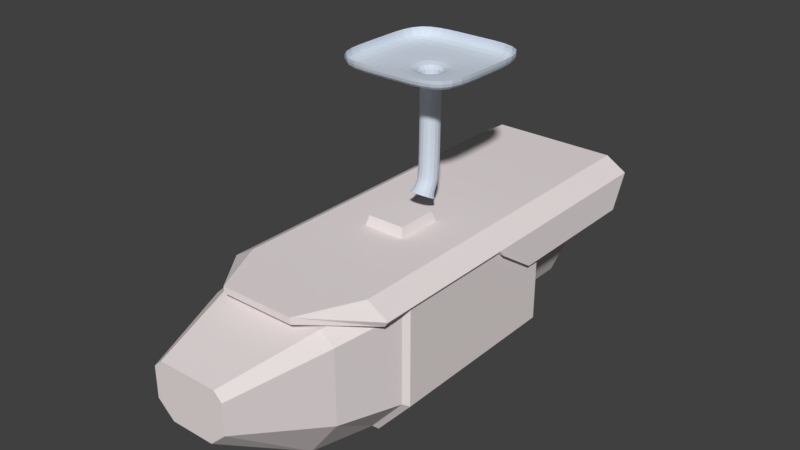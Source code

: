 # Source: camera.blend  (saved by Blender 2.78.0; exported with 4.5.12 LTS)
import bpy
from mathutils import Matrix  # noqa: F401  (used for matrix-valued properties, if any)

bpy.ops.wm.read_factory_settings(use_empty=True)
scene = bpy.context.scene
scene.name = 'Scene'

# ---- collections
col_collection_1 = bpy.data.collections.new('Collection 1'); scene.collection.children.link(col_collection_1)

# ---- materials (node trees are filled in below, after node groups)
mat_camera = bpy.data.materials.new('camera')
mat_camera.alpha_threshold = 0.0
mat_camera.use_transparent_shadow = False
mat_camera.diffuse_color = (0.8276, 0.7546, 0.7546, 1.0)
mat_camera.specular_color = (0.4334, 0.5736, 0.6267)
mat_camera.roughness = 0.5
mat_camera.specular_intensity = 0.8046
mat_lens = bpy.data.materials.new('lens')
mat_lens.alpha_threshold = 0.0
mat_lens.use_transparent_shadow = False
mat_lens.diffuse_color = (0.0, 0.0, 0.0, 1.0)
mat_lens.roughness = 0.5
mat_lens.specular_intensity = 0.6722
mat_stand = bpy.data.materials.new('stand')
mat_stand.alpha_threshold = 0.0
mat_stand.use_transparent_shadow = False
mat_stand.diffuse_color = (0.6369, 0.7057, 0.8, 1.0)
mat_stand.roughness = 0.5

# ---- material node trees

# ---- world
world_world = bpy.data.worlds.new('World'); scene.world = world_world
world_world.color = (0.05088, 0.05088, 0.05088)
world_world.use_sun_shadow = False
world_world.sun_shadow_jitter_overblur = 0.0
world_world.cycles.sampling_method = 'MANUAL'

# ---- meshes
me_camera = bpy.data.meshes.new('camera')
me_camera.from_pydata([(-0.6401, -0.7687, 0.4827), (-0.2948, 1.928, 0.3262), (0.6401, -0.7687, 0.4827), (-0.2838, 1.222, -0.452), (-0.6401, 0.6622, 0.4827), (-0.5126, 1.222, 0.4315), (0.2948, 1.928, 0.3262), (0.5127, 1.222, 0.4315), (0.6401, 0.6622, 0.4827), (0.1686, 1.928, -0.02302), (0.2308, 1.928, 0.387), (-0.3661, -0.7687, -0.5615), (0.3661, -0.7687, -0.5615), (0.5013, -0.7687, 0.5727), (-0.5013, -0.7687, 0.5727), (-0.2308, 1.928, 0.387), (-0.4014, 1.222, 0.5197), (0.4015, 1.222, 0.5197), (-0.5013, 0.6622, 0.5727), (0.5013, 0.6622, 0.5727), (0.2932, 1.222, -0.4371), (0.3661, 0.6622, -0.5615), (-0.3661, 0.6622, -0.5615), (-0.6401, -0.7687, -0.2507), (0.6401, -0.7687, -0.2507), (0.2948, 1.928, 0.09419), (0.5127, 1.222, -0.1415), (0.6401, 0.6622, -0.2507), (-0.6401, 0.6622, -0.2507), (-0.5126, 1.222, -0.1415), (-0.2948, 1.928, 0.09419), (0.5013, -0.7687, -0.2507), (-0.5013, -0.7687, -0.2507), (-0.1686, 1.928, -0.02302), (1.903e-16, -1.538, -0.4197), (0.0, -0.7687, -0.4197), (0.3031, -1.538, -0.2941), (0.3031, -0.7687, -0.2941), (0.4286, -1.538, 0.008941), (0.4286, -0.7687, 0.008941), (0.3031, -1.538, 0.312), (0.3031, -0.7687, 0.312), (-3.747e-08, -1.538, 0.4376), (-3.747e-08, -0.7687, 0.4376), (-0.3031, -1.538, 0.312), (-0.3031, -0.7687, 0.312), (-0.4286, -1.538, 0.008941), (-0.4286, -0.7687, 0.008941), (-0.3031, -1.538, -0.2941), (-0.3031, -0.7687, -0.2941), (-0.5013, 0.9088, 0.5727), (0.5013, 0.9088, 0.5727), (0.6656, 0.9088, 0.5205), (0.5013, 0.9088, 0.6214), (-0.5013, 0.9088, 0.6214), (-0.6656, 0.9088, 0.5205), (-0.6656, -1.935, 0.5205), (0.6656, -1.935, 0.5205), (0.6401, 0.9088, 0.4827), (-0.6401, 0.9088, 0.4827), (0.6656, -0.6058, 0.5205), (-0.5013, -0.6058, 0.5727), (-0.5013, -0.6058, 0.6214), (-0.6401, -0.6058, 0.4827), (0.5013, -0.6058, 0.5727), (0.6401, -0.6058, 0.4827), (0.5013, -0.6058, 0.6214), (-0.6656, -0.6058, 0.5205), (0.681, -0.6058, 0.2677), (-0.681, -0.6058, 0.2677), (0.6401, -0.6058, 0.2677), (-0.6401, -0.6058, 0.2677), (-0.681, -0.2834, 0.4827), (0.6401, -0.2834, 0.4827), (-0.5013, -0.2834, 0.5727), (0.5013, -0.2834, 0.5727), (0.681, -0.2834, 0.4827), (-0.6401, -0.2834, 0.4827), (-0.6656, -0.2601, 0.5205), (0.6401, -0.2601, 0.4827), (-0.5013, -0.2601, 0.5727), (0.5013, -0.2601, 0.5727), (0.6656, -0.2601, 0.5205), (-0.6401, -0.2601, 0.4827), (-0.1624, 0.1707, 0.6214), (0.1624, 0.1707, 0.6214), (-0.1624, -0.1927, 0.6214), (0.1624, -0.1927, 0.6214), (-0.1429, 0.1489, 0.6946), (0.1429, 0.1489, 0.6946), (-0.1429, -0.1708, 0.6946), (0.1429, -0.1708, 0.6946), (-3.893e-09, -1.538, -0.345), (0.2503, -1.538, -0.2413), (0.354, -1.538, 0.008941), (0.2503, -1.538, 0.2592), (-3.484e-08, -1.538, 0.3629), (-0.2503, -1.538, 0.2592), (-0.354, -1.538, 0.008941), (-0.2503, -1.538, -0.2413), (-3.893e-09, -1.442, -0.345), (0.2503, -1.442, -0.2413), (0.354, -1.442, 0.008941), (0.2503, -1.442, 0.2592), (-3.484e-08, -1.442, 0.3629), (-0.2503, -1.442, 0.2592), (-0.354, -1.442, 0.008941), (-0.2503, -1.442, -0.2413), (0.604, 0.7018, 0.4643), (0.604, 0.7018, -0.2267), (-0.604, 0.7018, 0.4643), (-0.3448, 0.7018, -0.5242), (0.473, 0.7018, 0.5504), (-0.473, 0.7018, 0.5504), (-0.604, 0.7018, -0.2267), (0.3455, 0.7018, -0.5232), (0.2885, 1.358, 0.6214), (0.2885, 1.358, 0.5727), (-0.2885, 1.358, 0.6214), (-0.2885, 1.358, 0.5727), (-0.5013, -1.935, 0.5727), (-0.5013, -1.935, 0.6214), (-0.6401, -1.935, 0.4827), (0.5013, -1.935, 0.5727), (0.6401, -1.935, 0.4827), (0.5013, -1.935, 0.6214), (0.681, -1.769, 0.2677), (-0.6401, -1.769, 0.2677), (-0.681, -1.769, 0.2677), (0.6401, -1.769, 0.2677)], [], [(9, 10, 6, 25), (27, 8, 2, 24), (32, 14, 0, 23), (18, 4, 0, 14), (15, 1, 5, 16), (113, 110, 4, 18), (25, 6, 7, 26), (109, 108, 8, 27), (23, 0, 4, 28), (114, 110, 5, 29), (29, 5, 1, 30), (111, 115, 21, 22), (33, 9, 20, 3), (108, 112, 19, 8), (112, 113, 18, 19), (6, 10, 17, 7), (10, 15, 16, 17), (8, 19, 13, 2), (19, 18, 14, 13), (22, 21, 12, 11), (24, 2, 13, 31), (31, 13, 14, 32), (30, 1, 15, 33), (33, 15, 10, 9), (12, 31, 32, 11), (12, 24, 31), (3, 29, 30, 33), (111, 114, 29, 3), (11, 23, 28, 22), (115, 109, 27, 21), (9, 25, 26, 20), (11, 32, 23), (21, 27, 24, 12), (52, 58, 117, 116), (34, 35, 37, 36), (36, 37, 39, 38), (38, 39, 41, 40), (40, 41, 43, 42), (53, 52, 116), (42, 43, 45, 44), (44, 45, 47, 46), (37, 35, 49, 47, 45, 43, 41, 39), (46, 47, 49, 48), (48, 49, 35, 34), (36, 38, 94, 93), (120, 121, 56, 122), (123, 125, 121, 120), (50, 59, 119), (129, 126, 57, 124), (83, 78, 55, 59), (122, 56, 128, 127), (124, 57, 125, 123), (74, 75, 64, 61), (82, 66, 60), (76, 82, 60, 68), (127, 128, 69, 71), (77, 74, 61, 63), (73, 76, 68, 70), (62, 78, 67), (73, 70, 65), (78, 72, 69, 67), (77, 63, 71), (75, 73, 65, 64), (81, 79, 73, 75), (79, 82, 76, 73), (83, 80, 74, 77), (80, 81, 75, 74), (71, 69, 72, 77), (50, 51, 81, 80), (52, 53, 66, 82), (59, 50, 80, 83), (58, 52, 82, 79), (54, 55, 78, 62), (54, 62, 86, 84), (51, 58, 79, 81), (77, 72, 78, 83), (87, 85, 89, 91), (62, 66, 87, 86), (53, 54, 84, 85), (66, 53, 85, 87), (89, 88, 90, 91), (85, 84, 88, 89), (86, 87, 91, 90), (84, 86, 90, 88), (94, 95, 103, 102), (42, 44, 97, 96), (48, 34, 92, 99), (34, 36, 93, 92), (38, 40, 95, 94), (44, 46, 98, 97), (40, 42, 96, 95), (46, 48, 99, 98), (100, 101, 102, 103, 104, 105, 106, 107), (92, 93, 101, 100), (99, 92, 100, 107), (97, 98, 106, 105), (95, 96, 104, 103), (93, 94, 102, 101), (98, 99, 107, 106), (96, 97, 105, 104), (20, 26, 109, 115), (22, 28, 114, 111), (17, 16, 113, 112), (7, 17, 112, 108), (3, 20, 115, 111), (28, 4, 110, 114), (26, 7, 108, 109), (16, 5, 110, 113), (119, 118, 116, 117), (54, 53, 116, 118), (55, 54, 118), (51, 50, 119, 117), (58, 51, 117), (59, 55, 118, 119), (61, 64, 123, 120), (60, 66, 125, 57), (68, 60, 57, 126), (63, 61, 120, 122), (70, 68, 126, 129), (62, 67, 56, 121), (65, 70, 129, 124), (67, 69, 128, 56), (71, 63, 122, 127), (66, 62, 121, 125), (64, 65, 124, 123)])
me_camera.polygons.foreach_set('material_index', [0, 0, 0, 0, 0, 0, 0, 0, 0, 0, 0, 0, 0, 0, 0, 0, 0, 0, 0, 0, 0, 0, 0, 0, 0, 0, 0, 0, 0, 0, 0, 0, 0, 0, 0, 0, 0, 0, 0, 0, 0, 0, 0, 0, 0, 0, 0, 0, 0, 0, 0, 0, 0, 0, 0, 0, 0, 0, 0, 0, 0, 0, 0, 0, 0, 0, 0, 0, 0, 0, 0, 0, 0, 0, 0, 0, 0, 0, 0, 0, 0, 0, 0, 0, 0, 0, 0, 0, 0, 0, 0, 0, 1, 0, 0, 0, 0, 0, 0, 0, 0, 0, 0, 0, 0, 0, 0, 0, 0, 0, 0, 0, 0, 0, 0, 0, 0, 0, 0, 0, 0, 0, 0, 0, 0])
_uv = me_camera.uv_layers.new(name='UVMap')
_uv.uv.foreach_set('vector', [0.9786, 0.3317, 0.9046, 0.3202, 0.9155, 0.3084, 0.9574, 0.3084, 0.5409, 0.7346, 0.6733, 0.7348, 0.6733, 0.9983, 0.5409, 0.9981, 0.3948, 0.6321, 0.2461, 0.6321, 0.2623, 0.6065, 0.3948, 0.6065, 0.6928, 0.2347, 0.7179, 0.2342, 0.7179, 0.4977, 0.6928, 0.4983, 0.6439, 0.0003855, 0.6555, 4.394e-08, 0.6948, 0.1307, 0.6747, 0.1312, 0.4511, 0.8234, 0.451, 0.7945, 0.4576, 0.791, 0.4576, 0.8214, 0.6054, 0.4992, 0.6473, 0.4992, 0.6649, 0.6307, 0.5614, 0.6306, 0.5454, 0.7271, 0.6702, 0.7272, 0.6733, 0.7348, 0.5409, 0.7346, 0.8503, 0.4998, 0.7179, 0.5, 0.7179, 0.2365, 0.8503, 0.2363, 0.8457, 0.2288, 0.7209, 0.229, 0.7263, 0.1325, 0.8297, 0.1323, 0.8297, 0.1323, 0.7263, 0.1325, 0.7438, 0.000955, 0.7857, 0.0008965, 0.8463, 0.7711, 0.7216, 0.7711, 0.7179, 0.7636, 0.8501, 0.7636, 0.8143, 1.0, 0.7534, 1.0, 0.731, 0.8675, 0.8352, 0.8674, 0.4623, 0.8198, 0.4625, 0.791, 0.469, 0.7929, 0.469, 0.8234, 0.5168, 0.2273, 0.6877, 0.2273, 0.6928, 0.2347, 0.5117, 0.2347, 0.549, 0.0, 0.5605, 0.0003856, 0.5297, 0.1312, 0.5096, 0.1307, 0.5605, 0.0003856, 0.6439, 0.0003855, 0.6747, 0.1312, 0.5297, 0.1312, 0.4866, 0.2342, 0.5117, 0.2347, 0.5117, 0.4983, 0.4866, 0.4977, 0.5117, 0.2347, 0.6928, 0.2347, 0.6928, 0.4983, 0.5117, 0.4983, 0.8501, 0.7636, 0.7179, 0.7636, 0.7179, 0.5, 0.8501, 0.5, 0.3948, 0.8425, 0.2623, 0.8425, 0.2461, 0.8169, 0.3948, 0.8169, 0.3948, 0.8169, 0.2461, 0.8169, 0.2461, 0.6321, 0.3948, 0.6321, 0.9574, 0.4171, 0.9155, 0.4171, 0.9046, 0.4053, 0.9786, 0.3938, 0.9786, 0.3938, 0.9046, 0.4053, 0.9046, 0.3202, 0.9786, 0.3317, 0.451, 0.792, 0.3948, 0.8169, 0.3948, 0.6321, 0.451, 0.657, 0.451, 0.792, 0.3948, 0.8425, 0.3948, 0.8169, 0.8842, 0.1307, 0.8297, 0.1323, 0.7857, 0.0008965, 0.806, 0.0, 0.8977, 0.2269, 0.8457, 0.2288, 0.8297, 0.1323, 0.8842, 0.1307, 0.9046, 0.4979, 0.8503, 0.4998, 0.8503, 0.2363, 0.9046, 0.2344, 0.7095, 0.8762, 0.7091, 0.8038, 0.7167, 0.8024, 0.7167, 0.8787, 0.5851, 0.4983, 0.6054, 0.4992, 0.5614, 0.6306, 0.5095, 0.629, 0.451, 0.657, 0.3948, 0.6321, 0.3948, 0.6065, 0.4866, 0.7326, 0.5409, 0.7346, 0.5409, 0.9981, 0.4866, 0.9961, 0.9852, 0.6967, 0.9786, 0.697, 0.9912, 0.6107, 1.0, 0.6101, 0.3009, 0.8425, 0.3009, 0.9842, 0.2461, 0.985, 0.2461, 0.8432, 0.9596, 0.6436, 0.9596, 0.7853, 0.9057, 0.7844, 0.9057, 0.6427, 0.9057, 0.6427, 0.9057, 0.7844, 0.8501, 0.7852, 0.8501, 0.6435, 0.9596, 0.7861, 0.9596, 0.9278, 0.9049, 0.9271, 0.9049, 0.7853, 0.2758, 0.08279, 0.2461, 0.08215, 0.3142, 0.0, 0.9049, 0.7853, 0.9049, 0.9271, 0.8501, 0.9278, 0.8501, 0.7861, 0.9596, 0.5008, 0.9596, 0.6425, 0.904, 0.6417, 0.904, 0.5, 0.1429, 0.7958, 0.1429, 0.8562, 0.1011, 0.899, 0.04186, 0.899, 3.23e-08, 0.8563, 0.0, 0.7959, 0.04186, 0.7531, 0.1011, 0.7531, 0.904, 0.5, 0.904, 0.6417, 0.8501, 0.6427, 0.8501, 0.501, 0.3556, 0.8432, 0.3556, 0.985, 0.3009, 0.9842, 0.3009, 0.8425, 0.04191, 0.6071, 0.1012, 0.6071, 0.096, 0.6198, 0.04707, 0.6198, 0.1519, 0.6402, 0.1431, 0.6402, 0.1613, 0.6099, 0.1681, 0.6146, 0.1519, 0.825, 0.1431, 0.825, 0.1431, 0.6402, 0.1519, 0.6402, 0.03253, 0.08279, 0.00742, 0.08334, 0.07096, 0.0, 0.2065, 0.8506, 0.2065, 0.8581, 0.1613, 0.8553, 0.1681, 0.8506, 0.9934, 0.3084, 1.0, 0.3087, 0.9852, 0.5235, 0.9786, 0.5232, 0.1681, 0.6146, 0.1613, 0.6099, 0.2065, 0.6071, 0.2065, 0.6146, 0.1681, 0.8506, 0.1613, 0.8553, 0.1431, 0.825, 0.1519, 0.825, 0.03254, 0.3024, 0.2136, 0.3024, 0.2136, 0.3617, 0.03254, 0.3617, 0.2461, 0.2974, 0.2758, 0.3617, 0.2461, 0.3611, 0.9434, 0.004389, 0.9503, 0.0, 0.9503, 0.06365, 0.9046, 0.06369, 0.00739, 0.5778, 8.959e-06, 0.5778, 0.0, 0.3636, 0.007381, 0.3636, 0.007429, 0.3029, 0.03254, 0.3024, 0.03254, 0.3617, 0.007431, 0.3623, 0.2387, 0.3029, 0.2461, 0.3029, 0.246, 0.3636, 0.2387, 0.3636, 0.4569, 0.3617, 0.4866, 0.2974, 0.4866, 0.3611, 0.2453, 0.9113, 0.2065, 0.852, 0.2453, 0.8519, 0.996, 0.3084, 0.9891, 0.3041, 0.9503, 0.2448, 0.996, 0.2448, 0.7121, 0.4983, 0.7121, 0.5576, 0.6733, 0.5576, 0.2136, 0.3024, 0.2387, 0.3029, 0.2387, 0.3623, 0.2136, 0.3617, 0.2136, 0.2981, 0.2387, 0.2986, 0.2387, 0.3029, 0.2136, 0.3024, 0.2387, 0.2986, 0.2433, 0.2984, 0.2461, 0.3029, 0.2387, 0.3029, 0.007429, 0.2986, 0.03254, 0.2981, 0.03254, 0.3024, 0.007429, 0.3029, 0.03254, 0.2981, 0.2136, 0.2981, 0.2136, 0.3024, 0.03254, 0.3024, 0.007381, 0.3636, 0.0, 0.3636, 4.805e-05, 0.3029, 0.007429, 0.3029, 0.03253, 0.08279, 0.2136, 0.08279, 0.2136, 0.2981, 0.03254, 0.2981, 0.2461, 0.08215, 0.2758, 0.08279, 0.2758, 0.3617, 0.2461, 0.2974, 0.00742, 0.08334, 0.03253, 0.08279, 0.03254, 0.2981, 0.007429, 0.2986, 0.9786, 0.697, 0.9852, 0.6967, 1.0, 0.9114, 0.9934, 0.9117, 0.4569, 0.08279, 0.4866, 0.08215, 0.4866, 0.2974, 0.4569, 0.3617, 0.4569, 0.08279, 0.4569, 0.3617, 0.3957, 0.2856, 0.3957, 0.2187, 0.2136, 0.08279, 0.2387, 0.08334, 0.2387, 0.2986, 0.2136, 0.2981, 0.007429, 0.3029, 4.805e-05, 0.3029, 0.002829, 0.2984, 0.007429, 0.2986, 0.4823, 0.7129, 0.4823, 0.7798, 0.469, 0.7759, 0.469, 0.717, 0.4569, 0.3617, 0.2758, 0.3617, 0.337, 0.2856, 0.3957, 0.2856, 0.2758, 0.08279, 0.4569, 0.08279, 0.3957, 0.2187, 0.337, 0.2187, 0.2758, 0.3617, 0.2758, 0.08279, 0.337, 0.2187, 0.337, 0.2856, 0.1947, 0.917, 0.1431, 0.917, 0.1431, 0.8581, 0.1947, 0.8581, 0.4823, 0.7798, 0.4823, 0.8397, 0.469, 0.8361, 0.469, 0.7834, 0.9312, 0.4171, 0.9312, 0.477, 0.9179, 0.4734, 0.9179, 0.4207, 0.9179, 0.4171, 0.9179, 0.484, 0.9046, 0.4799, 0.9046, 0.421, 0.4683, 0.6534, 0.469, 0.6987, 0.4517, 0.6987, 0.451, 0.6533, 0.1431, 0.7103, 0.1012, 0.7531, 0.09599, 0.7404, 0.1306, 0.7051, 0.0, 0.7103, 4.776e-06, 0.6499, 0.01246, 0.6551, 0.01246, 0.7051, 4.776e-06, 0.6499, 0.04191, 0.6071, 0.04707, 0.6198, 0.01246, 0.6551, 0.1012, 0.6071, 0.1431, 0.6499, 0.1306, 0.6551, 0.096, 0.6198, 0.1012, 0.7531, 0.0419, 0.7531, 0.04706, 0.7404, 0.09599, 0.7404, 0.1431, 0.6499, 0.1431, 0.7103, 0.1306, 0.7051, 0.1306, 0.6551, 0.0419, 0.7531, 0.0, 0.7103, 0.01246, 0.7051, 0.04706, 0.7404, 0.3556, 0.9277, 0.3556, 0.8778, 0.3902, 0.8425, 0.4391, 0.8425, 0.4737, 0.8778, 0.4737, 0.9277, 0.4391, 0.963, 0.3902, 0.963, 0.6739, 0.8485, 0.6733, 0.8024, 0.6906, 0.8024, 0.6912, 0.8485, 0.6733, 0.8947, 0.6739, 0.8485, 0.6912, 0.8485, 0.6906, 0.8947, 0.469, 0.6987, 0.4683, 0.7441, 0.451, 0.7442, 0.4517, 0.6988, 0.7091, 0.8024, 0.7085, 0.8485, 0.6912, 0.8485, 0.6918, 0.8024, 0.469, 0.6066, 0.4683, 0.6534, 0.451, 0.6533, 0.4517, 0.6065, 0.4683, 0.7441, 0.469, 0.7909, 0.4517, 0.791, 0.451, 0.7442, 0.7085, 0.8485, 0.7091, 0.8947, 0.6918, 0.8947, 0.6912, 0.8485, 0.5095, 0.629, 0.5614, 0.6306, 0.5454, 0.7271, 0.4936, 0.7252, 0.4866, 0.6065, 0.4866, 0.6828, 0.4791, 0.6815, 0.4795, 0.6088, 0.5297, 0.1312, 0.6747, 0.1312, 0.6877, 0.2273, 0.5168, 0.2273, 0.5096, 0.1307, 0.5297, 0.1312, 0.5168, 0.2273, 0.4931, 0.2268, 0.8352, 0.8674, 0.731, 0.8675, 0.7216, 0.7711, 0.8463, 0.7711, 0.8503, 0.2363, 0.7179, 0.2365, 0.7209, 0.229, 0.8457, 0.2288, 0.5614, 0.6306, 0.6649, 0.6307, 0.6702, 0.7272, 0.5454, 0.7271, 0.6747, 0.1312, 0.6948, 0.1307, 0.7113, 0.2268, 0.6877, 0.2273, 0.469, 0.6065, 0.4777, 0.6065, 0.4777, 0.7129, 0.469, 0.7129, 0.4569, 0.08279, 0.2758, 0.08279, 0.3142, 0.0, 0.4185, 4.394e-08, 0.4866, 0.08215, 0.4569, 0.08279, 0.4185, 4.394e-08, 0.2136, 0.08279, 0.03253, 0.08279, 0.07096, 0.0, 0.1752, 0.0, 0.2387, 0.08334, 0.2136, 0.08279, 0.1752, 0.0, 0.9786, 0.5232, 0.9852, 0.5235, 1.0, 0.6101, 0.9912, 0.6095, 0.03254, 0.3617, 0.2136, 0.3617, 0.2137, 0.6066, 0.03255, 0.6066, 0.2461, 0.3611, 0.2758, 0.3617, 0.2758, 0.6065, 0.2461, 0.6059, 0.9046, 0.06369, 0.9503, 0.06365, 0.9503, 0.3084, 0.9046, 0.2779, 0.007431, 0.3623, 0.03254, 0.3617, 0.03255, 0.6066, 0.007442, 0.6071, 0.2387, 0.3636, 0.246, 0.3636, 0.2461, 0.5778, 0.2387, 0.5778, 0.4569, 0.3617, 0.4866, 0.3611, 0.4866, 0.6059, 0.4569, 0.6065, 0.2453, 0.8519, 0.2065, 0.852, 0.2065, 0.6378, 0.2453, 0.6071, 0.996, 0.2448, 0.9503, 0.2448, 0.9503, 0.03055, 0.996, 0.0, 0.6733, 0.5576, 0.7121, 0.5576, 0.7121, 0.8024, 0.6733, 0.7718, 0.2758, 0.3617, 0.4569, 0.3617, 0.4569, 0.6065, 0.2758, 0.6065, 0.2136, 0.3617, 0.2387, 0.3623, 0.2387, 0.6071, 0.2137, 0.6066])
me_camera.materials.append(mat_camera)
me_camera.materials.append(mat_lens)
me_camera.use_remesh_preserve_volume = False
me_camera.use_remesh_preserve_attributes = False
me_camera.use_mirror_vertex_groups = False
me_camera.update()
me_camera_stand = bpy.data.meshes.new('camera stand')
me_camera_stand.from_pydata([(-0.4824, 0.1619, 1.674), (-0.4824, 0.1619, 1.772), (0.4551, 0.1619, 1.674), (0.4551, 0.1619, 1.772), (-0.4824, -0.7756, 1.674), (-0.4824, -0.7756, 1.772), (0.4551, -0.7756, 1.674), (0.4551, -0.7756, 1.772), (0.0645, 0.1619, 1.674), (-0.09175, 0.1619, 1.674), (-0.09175, 0.1619, 1.772), (0.0645, 0.1619, 1.772), (-0.09175, -0.7756, 1.674), (0.0645, -0.7756, 1.674), (0.0645, -0.7756, 1.772), (-0.09175, -0.7756, 1.772), (0.4551, -0.385, 1.674), (0.4551, -0.2287, 1.674), (0.4551, -0.2287, 1.772), (0.4551, -0.385, 1.772), (-0.4824, -0.2287, 1.674), (-0.4824, -0.385, 1.674), (-0.4824, -0.385, 1.772), (-0.4824, -0.2287, 1.772), (0.0645, -0.385, 1.674), (0.0645, -0.2287, 1.674), (-0.09175, -0.385, 1.674), (-0.09175, -0.2287, 1.674), (0.0645, -0.385, 0.9325), (0.0645, -0.2287, 0.9325), (-0.09175, -0.385, 0.9325), (-0.09175, -0.2287, 0.9325), (0.0645, -0.3622, 0.8281), (0.0645, -0.209, 0.8591), (-0.09175, -0.3622, 0.8281), (-0.09175, -0.209, 0.8591), (0.0645, -0.3122, 0.7469), (0.0645, -0.1745, 0.8207), (-0.09175, -0.3122, 0.7469), (-0.09175, -0.1745, 0.8207), (0.08471, -0.3148, 0.7089), (0.08471, -0.1414, 0.8019), (-0.112, -0.3148, 0.7089), (-0.112, -0.1414, 0.8019), (-0.09175, -0.385, 1.605), (0.0645, -0.385, 1.605), (-0.09175, -0.2287, 1.605), (0.0645, -0.2287, 1.605)], [], [(8, 11, 3, 2), (16, 19, 7, 6), (12, 15, 5, 4), (20, 23, 1, 0), (26, 12, 4, 21), (16, 6, 13, 24), (24, 13, 12, 26), (6, 7, 14, 13), (13, 14, 15, 12), (0, 1, 10, 9), (9, 10, 11, 8), (8, 25, 27, 9), (45, 44, 30, 28), (2, 17, 25, 8), (17, 16, 24, 25), (9, 27, 20, 0), (27, 26, 21, 20), (4, 5, 22, 21), (21, 22, 23, 20), (2, 3, 18, 17), (17, 18, 19, 16), (31, 29, 33, 35), (44, 46, 31, 30), (47, 45, 28, 29), (46, 47, 29, 31), (32, 34, 38, 36), (29, 28, 32, 33), (28, 30, 34, 32), (30, 31, 35, 34), (39, 37, 41, 43), (34, 35, 39, 38), (35, 33, 37, 39), (33, 32, 36, 37), (37, 36, 40, 41), (36, 38, 42, 40), (38, 39, 43, 42), (27, 25, 47, 46), (25, 24, 45, 47), (26, 27, 46, 44), (24, 26, 44, 45)])
_k = set([(1, 10), (1, 23), (3, 11), (3, 18), (5, 15), (5, 22), (7, 14), (7, 19), (10, 11), (14, 15), (18, 19), (22, 23), (40, 41), (40, 42), (41, 43), (42, 43), (44, 45), (44, 46), (45, 47), (46, 47)])
me_camera_stand.attributes.new('sharp_edge', 'BOOLEAN', 'EDGE').data.foreach_set('value', [ (min(e.vertices), max(e.vertices)) in _k for e in me_camera_stand.edges])
_uv = me_camera_stand.uv_layers.new(name='UVMap')
_uv.uv.foreach_set('vector', [0.9666, 0.2918, 1.0, 0.2918, 1.0, 0.5002, 0.9666, 0.5002, 0.9666, 0.2083, 0.9134, 0.2084, 0.9134, 0.0001001, 0.9666, 0.0, 0.8602, 0.2918, 0.9134, 0.2918, 0.9134, 0.5002, 0.8602, 0.5002, 0.9134, 0.7916, 0.9666, 0.7917, 0.9666, 1.0, 0.9134, 0.9999, 0.2952, 0.2084, 0.2952, 3.18e-08, 0.5061, 3.18e-08, 0.5061, 0.2084, 0.0, 0.2084, 0.0, 0.0, 0.2109, 0.0, 0.2109, 0.2084, 0.2109, 0.2084, 0.2109, 0.0, 0.2952, 3.18e-08, 0.2952, 0.2084, 0.8602, 1.59e-08, 0.9134, 0.0, 0.9134, 0.2084, 0.8602, 0.2084, 0.8602, 0.2084, 0.9134, 0.2084, 0.9134, 0.2918, 0.8602, 0.2918, 0.9666, 0.0, 1.0, 0.0, 1.0, 0.2084, 0.9666, 0.2084, 0.9666, 0.2084, 1.0, 0.2084, 1.0, 0.2918, 0.9666, 0.2918, 0.2109, 0.5002, 0.2109, 0.2918, 0.2952, 0.2918, 0.2952, 0.5002, 0.7649, 0.0369, 0.8493, 0.0369, 0.8493, 0.3953, 0.7649, 0.3953, 0.0, 0.5002, 0.0, 0.2918, 0.2109, 0.2918, 0.2109, 0.5002, 0.0, 0.2918, 0.0, 0.2084, 0.2109, 0.2084, 0.2109, 0.2918, 0.2952, 0.5002, 0.2952, 0.2918, 0.5061, 0.2918, 0.5061, 0.5002, 0.2952, 0.2918, 0.2952, 0.2084, 0.5061, 0.2084, 0.5061, 0.2918, 0.9134, 0.5, 0.9666, 0.5001, 0.9666, 0.7084, 0.9134, 0.7083, 0.9134, 0.7083, 0.9666, 0.7084, 0.9666, 0.7917, 0.9134, 0.7916, 0.9666, 0.4999, 0.9134, 0.5, 0.9134, 0.2917, 0.9666, 0.2916, 0.9666, 0.2916, 0.9134, 0.2917, 0.9134, 0.2084, 0.9666, 0.2083, 0.01091, 0.7483, 0.09526, 0.7483, 0.09526, 0.7811, 0.01091, 0.7811, 0.6664, 0.03666, 0.7503, 0.04486, 0.7139, 0.4009, 0.63, 0.3927, 0.6263, 0.4707, 0.5424, 0.4789, 0.5061, 0.1228, 0.59, 0.1146, 0.01091, 0.5233, 0.09526, 0.5233, 0.09526, 0.7483, 0.01091, 0.7483, 0.7649, 0.4513, 0.8493, 0.4513, 0.8493, 0.4952, 0.7649, 0.4952, 0.59, 0.1146, 0.5061, 0.1228, 0.5127, 0.06629, 0.5966, 0.0747, 0.7649, 0.3953, 0.8493, 0.3953, 0.8493, 0.4513, 0.7649, 0.4513, 0.63, 0.3927, 0.7139, 0.4009, 0.7205, 0.4409, 0.6366, 0.4493, 0.01091, 0.8083, 0.09526, 0.8083, 0.1062, 0.8283, 0.0, 0.8283, 0.6366, 0.4493, 0.7205, 0.4409, 0.737, 0.463, 0.6591, 0.4949, 0.01091, 0.7811, 0.09526, 0.7811, 0.09526, 0.8083, 0.01091, 0.8083, 0.5966, 0.0747, 0.5127, 0.06629, 0.5351, 0.02065, 0.613, 0.05253, 0.613, 0.05253, 0.5351, 0.02065, 0.5319, 0.0, 0.63, 0.04013, 0.7649, 0.4952, 0.8493, 0.4952, 0.8602, 0.5154, 0.754, 0.5154, 0.6591, 0.4949, 0.737, 0.463, 0.754, 0.4754, 0.6559, 0.5156, 0.01091, 0.5002, 0.09526, 0.5002, 0.09526, 0.5233, 0.01091, 0.5233, 0.63, 0.5074, 0.5461, 0.5156, 0.5424, 0.4789, 0.6263, 0.4707, 0.6701, 0.0, 0.754, 0.008202, 0.7503, 0.04486, 0.6664, 0.03666, 0.7649, 0.0, 0.8493, 0.0, 0.8493, 0.0369, 0.7649, 0.0369])
me_camera_stand.materials.append(mat_stand)
me_camera_stand.use_remesh_preserve_volume = False
me_camera_stand.use_remesh_preserve_attributes = False
me_camera_stand.use_mirror_vertex_groups = False
me_camera_stand.update()

# ---- objects
ob_camera = bpy.data.objects.new('camera', me_camera)
ob_camera_stand = bpy.data.objects.new('camera stand', me_camera_stand)

# ---- transforms, parenting, visibility, modifiers, constraints
ob_camera.location = (0.0, 0.0, 0.0)
ob_camera.rotation_euler = (0.0, -0.0, 3.142)
ob_camera.lineart.crease_threshold = 0.0
ob_camera_stand.location = (0.0, 0.0, 0.0)
ob_camera_stand.rotation_euler = (0.0, -0.0, 3.142)
ob_camera_stand.lineart.crease_threshold = 0.0
_m = ob_camera_stand.modifiers.new('Subsurf', 'SUBSURF')
_m.uv_smooth = 'PRESERVE_CORNERS'
_m.quality = 2
_m.levels = 2
_m.show_only_control_edges = False

# ---- collection membership
col_collection_1.objects.link(ob_camera)
col_collection_1.objects.link(ob_camera_stand)

# ---- scene / render settings (as saved in the file)
scene.frame_start = 1; scene.frame_end = 250; scene.frame_set(1)
scene.render.engine = 'BLENDER_EEVEE_NEXT'
scene.render.resolution_percentage = 50
scene.render.dither_intensity = 0.0
scene.cycles.use_denoising = False
scene.cycles.samples = 128
scene.cycles.sampling_pattern = 'TABULATED_SOBOL'
scene.cycles.light_sampling_threshold = 0.0
scene.cycles.use_adaptive_sampling = False
scene.cycles.use_light_tree = False
scene.cycles.blur_glossy = 0.0
scene.cycles.sample_clamp_indirect = 0.0
scene.view_settings.view_transform = 'Standard'
bpy.context.view_layer.update()

# ---- added for rendering (the .blend has no active camera and no usable light): camera, sun
cam_auto = bpy.data.cameras.new('AutoCamera')
cam_auto.lens = 50.0
cam_auto.sensor_width = 36.0
cam_auto.clip_end = 1000.0
ob_auto_camera = bpy.data.objects.new('AutoCamera', cam_auto)
scene.collection.objects.link(ob_auto_camera)
ob_auto_camera.location = (4.36209, -5.23111, 4.09511)
ob_auto_camera.rotation_euler = (1.09748, -7.21219e-08, 0.694738)
scene.camera = ob_auto_camera
light_auto_sun = bpy.data.lights.new('AutoSun', 'SUN')
light_auto_sun.energy = 3.0
light_auto_sun.angle = 0.0523599
ob_auto_sun = bpy.data.objects.new('AutoSun', light_auto_sun)
scene.collection.objects.link(ob_auto_sun)
ob_auto_sun.rotation_euler = (0.872665, 0.174533, 0.523599)
bpy.context.view_layer.update()
